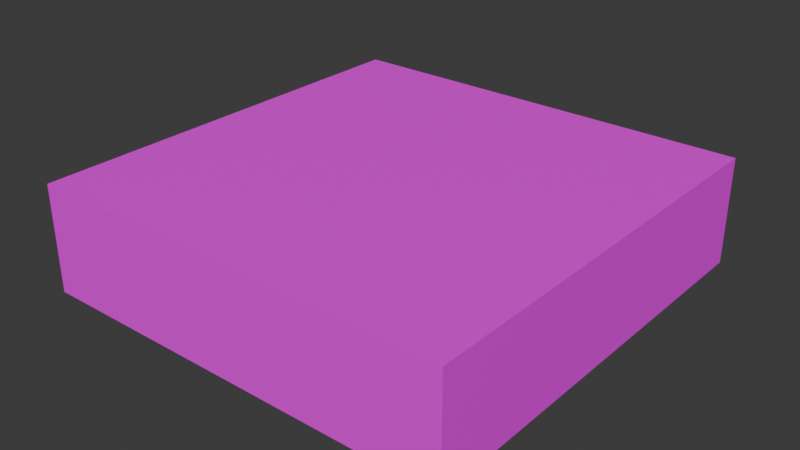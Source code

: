 # Source: STRUCTURE_Ceiling_4x4x1.blend  (saved by Blender 5.0.119; exported with 4.5.12 LTS)
import bpy
from mathutils import Matrix  # noqa: F401  (used for matrix-valued properties, if any)

bpy.ops.wm.read_factory_settings(use_empty=True)
scene = bpy.context.scene
scene.name = 'Scene'

# ---- collections
col_collection = bpy.data.collections.new('Collection'); scene.collection.children.link(col_collection)

# ---- images (referenced by path relative to the original .blend; pixels are not part of the script)
import os
ASSET_DIR = os.environ.get("B2B_ASSET_DIR", "")  # directory of the original .blend (textures are referenced by path, not embedded)
HERE = os.path.dirname(os.path.abspath(__file__))  # packed textures are extracted next to this script under _unpacked/

def load_image(name, relpath, width, height, colorspace="sRGB"):
    """Load a texture the original file referenced (path relative to the .blend, or extracted next to this script)."""
    p = next((c for c in (os.path.join(HERE, relpath), os.path.join(ASSET_DIR, relpath)) if relpath and os.path.exists(c)), "")
    if p:
        img = bpy.data.images.load(p, check_existing=True)
        img.name = name
    else:  # same state as the original file: an image datablock whose file is absent (Cycles renders it pink)
        img = bpy.data.images.new(name, width, height)
        img.source = "FILE"
        img.filepath = "//" + (relpath or name)
    img.colorspace_settings.name = colorspace
    return img
img_base_png = load_image('base.png', 'base.png', 1024, 1024, 'sRGB')

# ---- materials (node trees are filled in below, after node groups)
mat_prototype_ceiling_4x4 = bpy.data.materials.new('Prototype-Ceiling-4x4')
mat_prototype_ceiling_4x4.alpha_threshold = 0.0
mat_prototype_ceiling_4x4.use_backface_culling_lightprobe_volume = False
mat_prototype_ceiling_4x4.roughness = 0.5
mat_prototype_ceiling_4x4.line_color = (0.0, 0.0, 0.0, 1.0)

# ---- material node trees
mat_prototype_ceiling_4x4.use_nodes = True; mat_prototype_ceiling_4x4.node_tree.nodes.clear()

# ---- world
world_world = bpy.data.worlds.new('World'); scene.world = world_world
world_world.use_nodes = True; world_world.node_tree.nodes.clear()
_N = world_world.node_tree.nodes; _L = world_world.node_tree.links
n0 = _N.new('ShaderNodeOutputWorld'); n0.name = 'World Output'; n0.location = (200, 100)
n1 = _N.new('ShaderNodeBackground'); n1.name = 'Background'; n1.location = (-200, 100)
n1.inputs[0].default_value = (0.05088, 0.05088, 0.05088, 1.0)
_L.new(n1.outputs[0], n0.inputs[0])
n0.is_active_output = True
world_world.color = (0.05088, 0.05088, 0.05088)
world_world.sun_shadow_jitter_overblur = 0.0

# ---- meshes
me_structure_ceiling_4x4x1 = bpy.data.meshes.new('STRUCTURE_Ceiling_4x4x1')
me_structure_ceiling_4x4x1.from_pydata([(2.0, 2.0, 1.0), (2.0, 2.0, 0.0), (2.0, -2.0, 1.0), (2.0, -2.0, 0.0), (-2.0, 2.0, 1.0), (-2.0, 2.0, 0.0), (-2.0, -2.0, 1.0), (-2.0, -2.0, 0.0)], [], [(0, 4, 6, 2), (3, 2, 6, 7), (7, 6, 4, 5), (5, 1, 3, 7), (1, 0, 2, 3), (5, 4, 0, 1)])
_uv = me_structure_ceiling_4x4x1.uv_layers.new(name='UVMap')
_uv.uv.foreach_set('vector', [1.0, 0.5, 0.5, 0.5, 0.5, 1.825e-08, 1.0, -9.125e-09, 0.875, -9.125e-09, 1.0, -9.125e-09, 1.0, 0.5, 0.875, 0.5, 1.0, 0.5, 0.875, 0.5, 0.875, -9.125e-09, 1.0, -9.125e-09, 1.0, -9.125e-09, 1.0, 0.5, 0.5, 0.5, 0.5, 3.098e-08, 0.875, -9.125e-09, 1.0, -9.125e-09, 1.0, 0.5, 0.875, 0.5, 1.0, 0.5, 0.875, 0.5, 0.875, -9.125e-09, 1.0, -9.125e-09])
me_structure_ceiling_4x4x1.materials.append(mat_prototype_ceiling_4x4)
me_structure_ceiling_4x4x1.use_mirror_vertex_groups = False
me_structure_ceiling_4x4x1.update()

# ---- objects
ob_structure_ceiling_4x4x1_col = bpy.data.objects.new('STRUCTURE_Ceiling_4x4x1-col', me_structure_ceiling_4x4x1)
_N = mat_prototype_ceiling_4x4.node_tree.nodes; _L = mat_prototype_ceiling_4x4.node_tree.links
n0 = _N.new('ShaderNodeOutputMaterial'); n0.name = 'Material Output'; n0.location = (599, 167)
n1 = _N.new('ShaderNodeBsdfPrincipled'); n1.name = 'Principled BSDF'; n1.location = (332, 169)
n2 = _N.new('ShaderNodeTexCoord'); n2.name = 'Texture Coordinate'; n2.location = (-339, 127)
n2.object = None
n3 = _N.new('ShaderNodeMapping'); n3.name = 'Mapping'; n3.location = (-141, 171)
n3.inputs[3].default_value = (8.0, 8.0, 8.0)
n4 = _N.new('ShaderNodeTexImage'); n4.name = 'Image Texture'; n4.location = (49, 159)
n4.image = img_base_png
_L.new(n1.outputs[0], n0.inputs[0])
_L.new(n4.outputs[0], n1.inputs[0])
_L.new(n3.outputs[0], n4.inputs[0])
_L.new(n2.outputs[2], n3.inputs[0])
n0.is_active_output = True

# ---- transforms, parenting, visibility, modifiers, constraints
ob_structure_ceiling_4x4x1_col.location = (0.0, 0.0, 0.0)
ob_structure_ceiling_4x4x1_col.lock_rotations_4d = False
ob_structure_ceiling_4x4x1_col.empty_display_type = 'ARROWS'
ob_structure_ceiling_4x4x1_col.lineart.crease_threshold = 0.0

# ---- collection membership
col_collection.objects.link(ob_structure_ceiling_4x4x1_col)

# ---- scene / render settings (as saved in the file)
scene.frame_start = 1; scene.frame_end = 250; scene.frame_set(1)
scene.render.engine = 'BLENDER_EEVEE_NEXT'
scene.render.bake_bias = 0.0
scene.render.bake_samples = 0
scene.cycles.sampling_pattern = 'TABULATED_SOBOL'
scene.eevee.use_volume_custom_range = False
bpy.context.view_layer.update()

# ---- added for rendering (the .blend has no active camera and no usable light): camera, sun
cam_auto = bpy.data.cameras.new('AutoCamera')
cam_auto.lens = 50.0
cam_auto.sensor_width = 36.0
cam_auto.clip_end = 1000.0
ob_auto_camera = bpy.data.objects.new('AutoCamera', cam_auto)
scene.collection.objects.link(ob_auto_camera)
ob_auto_camera.location = (5.31501, -6.37801, 4.75201)
ob_auto_camera.rotation_euler = (1.09748, -7.21219e-08, 0.694738)
scene.camera = ob_auto_camera
light_auto_sun = bpy.data.lights.new('AutoSun', 'SUN')
light_auto_sun.energy = 3.0
light_auto_sun.angle = 0.0523599
ob_auto_sun = bpy.data.objects.new('AutoSun', light_auto_sun)
scene.collection.objects.link(ob_auto_sun)
ob_auto_sun.rotation_euler = (0.872665, 0.174533, 0.523599)
bpy.context.view_layer.update()
